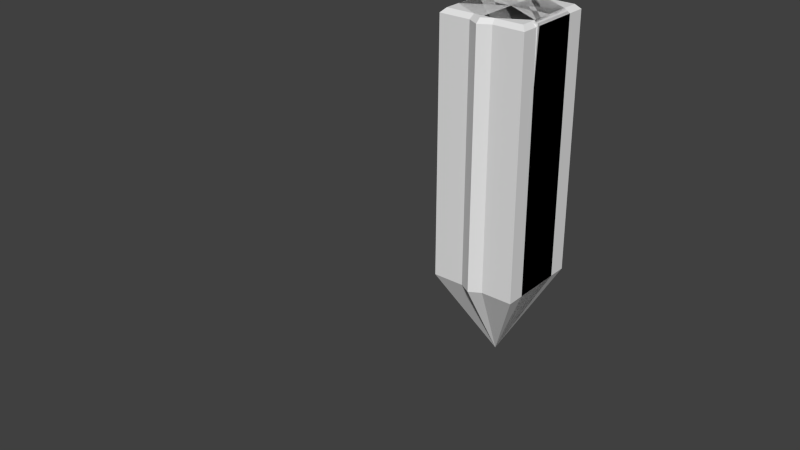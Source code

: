 # Source: hexTile.blend  (saved by Blender 2.77.0; exported with 4.5.12 LTS)
import bpy
from mathutils import Matrix  # noqa: F401  (used for matrix-valued properties, if any)

bpy.ops.wm.read_factory_settings(use_empty=True)
scene = bpy.context.scene
scene.name = 'Scene'

# ---- collections
col_collection_1 = bpy.data.collections.new('Collection 1'); scene.collection.children.link(col_collection_1)
col_collection_2 = bpy.data.collections.new('Collection 2'); scene.collection.children.link(col_collection_2)

# ---- world
world_world = bpy.data.worlds.new('World'); scene.world = world_world
world_world.color = (0.05088, 0.05088, 0.05088)
world_world.use_sun_shadow = False
world_world.sun_shadow_jitter_overblur = 0.0
world_world.cycles.sampling_method = 'NONE'
world_world.cycles.sample_map_resolution = 256

# ---- meshes
me_circle_002 = bpy.data.meshes.new('Circle.002')
me_circle_002.from_pydata([(1.016, -0.03501, 0.5867), (0.935, -0.03501, 0.5398), (0.935, -0.03501, 0.6149), (1.0, -0.03501, 0.5023), (1.0, -1.301, 0.5773), (0.935, -0.1, 0.5398), (0.935, -0.1, 0.6149), (1.0, -0.1, 0.5023)], [], [(1, 2, 0, 3), (5, 7, 4, 6), (0, 4, 7, 3), (2, 6, 4, 0), (2, 1, 5, 6), (3, 7, 5, 1)])
me_circle_002.use_remesh_preserve_volume = False
me_circle_002.use_remesh_preserve_attributes = False
me_circle_002.use_mirror_vertex_groups = False
me_circle_002.update()
me_circle_001 = bpy.data.meshes.new('Circle.001')
me_circle_001.from_pydata([(1.0, -0.03501, 0.5023), (0.935, -0.1, -0.5398), (0.935, -0.03501, 0.5398), (1.0, -0.1, -0.5023), (1.0, -0.1, 0.5023), (0.935, -0.03501, -0.5398), (0.935, -0.1, 0.5398), (1.0, -0.03501, -0.5023)], [], [(6, 1, 3, 4), (0, 7, 5, 2), (2, 5, 1, 6), (4, 3, 7, 0)])
me_circle_001.use_remesh_preserve_volume = False
me_circle_001.use_remesh_preserve_attributes = False
me_circle_001.use_mirror_vertex_groups = False
me_circle_001.update()
me_circle = bpy.data.meshes.new('Circle')
me_circle.from_pydata([(-6.147e-09, -6.0, -1.155), (-1.0, -6.0, -0.5773), (-1.0, -6.0, 0.5773), (9.48e-08, -6.0, 1.155), (1.0, -6.0, 0.5773), (1.0, -6.0, -0.5773), (1.884e-08, 6.209e-10, 1.987e-08), (0.0, -8.0, -3.576e-07), (1.884e-09, 8.053e-08, -1.039), (-1.025e-10, -0.1, -1.155), (-1.0, -0.1, -0.5773), (-0.9, 4.03e-08, -0.5196), (-1.0, -0.1, 0.5773), (-0.9, -4.017e-08, 0.5196), (1.188e-07, -0.1, 1.155), (1.092e-07, -7.705e-08, 1.039), (1.0, -0.1, 0.5773), (0.9, -4.017e-08, 0.5196), (1.0, -0.1, -0.5773), (0.9, 4.03e-08, -0.5196)], [], [(17, 19, 6), (16, 14, 3, 4), (19, 8, 6), (15, 17, 6), (12, 10, 1, 2), (11, 13, 6), (14, 12, 2, 3), (9, 18, 5, 0), (13, 15, 6), (5, 4, 7), (3, 2, 7), (0, 5, 7), (1, 0, 7), (2, 1, 7), (4, 3, 7), (10, 9, 0, 1), (18, 16, 4, 5), (9, 10, 11, 8), (10, 12, 13, 11), (12, 14, 15, 13), (14, 16, 17, 15), (16, 18, 19, 17), (18, 9, 8, 19), (8, 11, 6)])
me_circle.use_remesh_preserve_volume = False
me_circle.use_remesh_preserve_attributes = False
me_circle.use_mirror_vertex_groups = False
me_circle.update()
me_cube = bpy.data.meshes.new('Cube')
me_cube.from_pydata([(-1.0, -6.0, 1.0), (-1.0, -6.0, -1.0), (1.0, -6.0, 1.0), (1.0, -6.0, -1.0), (0.0, -8.0, 0.0), (-0.9, 5.96e-08, 0.9), (-1.0, -0.1, 1.0), (-0.9, -5.96e-08, -0.9), (-1.0, -0.1, -1.0), (0.9, 5.96e-08, 0.9), (1.0, -0.1, 1.0), (0.9, -5.96e-08, -0.9), (1.0, -0.1, -1.0)], [], [(9, 11, 7, 5), (12, 10, 2, 3), (6, 8, 1, 0), (8, 12, 3, 1), (1, 3, 4), (2, 0, 4), (3, 2, 4), (0, 1, 4), (5, 7, 8, 6), (7, 11, 12, 8), (11, 9, 10, 12), (9, 5, 6, 10), (10, 6, 0, 2)])
me_cube.use_remesh_preserve_volume = False
me_cube.use_remesh_preserve_attributes = False
me_cube.use_mirror_vertex_groups = False
me_cube.update()

# ---- objects
ob_hexcorner = bpy.data.objects.new('HexCorner', me_circle_002)
ob_hexedge = bpy.data.objects.new('HexEdge', me_circle_001)
ob_hextile = bpy.data.objects.new('HexTile', me_circle)
ob_squaretile = bpy.data.objects.new('SquareTile', me_cube)

# ---- transforms, parenting, visibility, modifiers, constraints
ob_hexcorner.location = (0.0, 0.0, 0.0)
ob_hexcorner.rotation_euler = (1.571, -0.0, 0.0)
ob_hexcorner.lineart.crease_threshold = 0.0
ob_hexedge.location = (0.0, 0.0, 0.0)
ob_hexedge.rotation_euler = (1.571, -0.0, 0.0)
ob_hexedge.lineart.crease_threshold = 0.0
ob_hextile.location = (0.0, 0.0, 0.0)
ob_hextile.rotation_euler = (1.571, -0.0, 0.0)
ob_hextile.lineart.crease_threshold = 0.0
ob_squaretile.location = (0.0, 0.0, 0.0)
ob_squaretile.rotation_euler = (1.571, -0.0, 0.0)
ob_squaretile.hide_viewport = True
ob_squaretile.lineart.crease_threshold = 0.0

# ---- collection membership
col_collection_1.objects.link(ob_hexcorner)
col_collection_1.objects.link(ob_hexedge)
col_collection_1.objects.link(ob_hextile)
col_collection_2.objects.link(ob_squaretile)

# ---- scene / render settings (as saved in the file)
scene.frame_start = 1; scene.frame_end = 250; scene.frame_set(1)
scene.render.engine = 'BLENDER_EEVEE_NEXT'
scene.render.resolution_percentage = 50
scene.render.dither_intensity = 0.0
scene.cycles.use_denoising = False
scene.cycles.samples = 10
scene.cycles.sampling_pattern = 'TABULATED_SOBOL'
scene.cycles.light_sampling_threshold = 0.0
scene.cycles.use_adaptive_sampling = False
scene.cycles.use_light_tree = False
scene.cycles.blur_glossy = 0.0
scene.cycles.pixel_filter_type = 'GAUSSIAN'
scene.cycles.sample_clamp_indirect = 0.0
scene.view_settings.view_transform = 'Standard'
bpy.context.view_layer.update()

# ---- added for rendering (the .blend has no active camera and no usable light): camera, sun
cam_auto = bpy.data.cameras.new('AutoCamera')
cam_auto.lens = 50.0
cam_auto.sensor_width = 36.0
cam_auto.clip_end = 1000.0
ob_auto_camera = bpy.data.objects.new('AutoCamera', cam_auto)
scene.collection.objects.link(ob_auto_camera)
ob_auto_camera.location = (12.0315, -17.8508, 6.11874)
ob_auto_camera.rotation_euler = (1.09748, -7.21219e-08, 0.694738)
scene.camera = ob_auto_camera
light_auto_sun = bpy.data.lights.new('AutoSun', 'SUN')
light_auto_sun.energy = 3.0
light_auto_sun.angle = 0.0523599
ob_auto_sun = bpy.data.objects.new('AutoSun', light_auto_sun)
scene.collection.objects.link(ob_auto_sun)
ob_auto_sun.rotation_euler = (0.872665, 0.174533, 0.523599)
bpy.context.view_layer.update()
